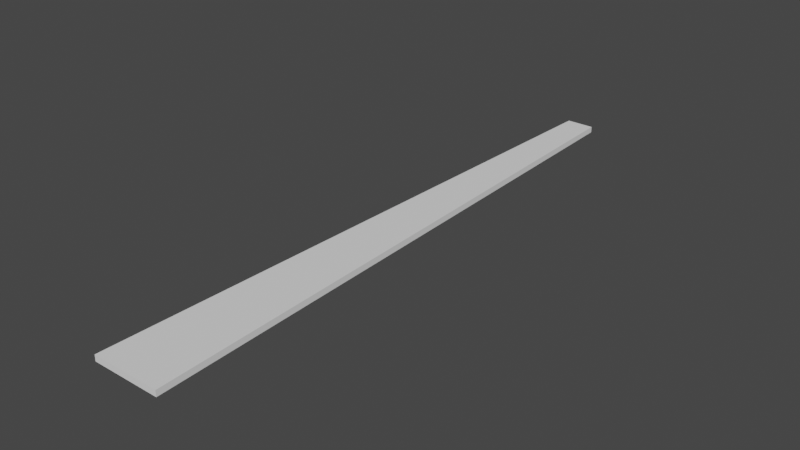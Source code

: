 # Source: HolyTurretHourHand.blend  (saved by Blender 3.0.42; exported with 4.5.12 LTS)
import bpy
from mathutils import Matrix  # noqa: F401  (used for matrix-valued properties, if any)

bpy.ops.wm.read_factory_settings(use_empty=True)
scene = bpy.context.scene
scene.name = 'Scene'

# ---- world
world_world = bpy.data.worlds.new('World'); scene.world = world_world
world_world.use_nodes = True; world_world.node_tree.nodes.clear()
_N = world_world.node_tree.nodes; _L = world_world.node_tree.links
n0 = _N.new('ShaderNodeOutputWorld'); n0.name = 'World Output'; n0.location = (300, 300)
n1 = _N.new('ShaderNodeBackground'); n1.name = 'Background'; n1.location = (10, 300)
n1.inputs[0].default_value = (0.05088, 0.05088, 0.05088, 1.0)
_L.new(n1.outputs[0], n0.inputs[0])
n0.is_active_output = True
world_world.color = (0.05088, 0.05088, 0.05088)
world_world.use_sun_shadow = False
world_world.sun_shadow_jitter_overblur = 0.0

# ---- meshes
me_modern_clock_lp_001 = bpy.data.meshes.new('Modern_Clock_LP.001')
me_modern_clock_lp_001.from_pydata([(-0.00794, -0.02938, 0.1254), (0.00794, -0.02938, 0.1254), (-0.003299, 0.1117, 0.1254), (0.0033, 0.1117, 0.1254), (-0.00794, -0.02938, 0.124), (0.00794, -0.02938, 0.124), (-0.003299, 0.1117, 0.124), (0.0033, 0.1117, 0.124)], [], [(0, 1, 3, 2), (4, 6, 7, 5), (2, 6, 4, 0), (3, 7, 6, 2), (0, 4, 5, 1), (1, 5, 7, 3)])
_uv = me_modern_clock_lp_001.uv_layers.new(name='UVMap')
_uv.uv.foreach_set('vector', [0.2966, 0.5906, 0.2595, 0.5907, 0.2703, 0.9231, 0.2851, 0.9232, 0.3316, 0.985, 0.3214, 0.6743, 0.3069, 0.6743, 0.2967, 0.985, 0.2851, 0.9232, 0.2866, 0.925, 0.2982, 0.589, 0.2966, 0.5906, 0.2703, 0.9231, 0.2688, 0.9249, 0.2866, 0.925, 0.2851, 0.9232, 0.2966, 0.5906, 0.2982, 0.589, 0.2579, 0.589, 0.2595, 0.5907, 0.2595, 0.5907, 0.2579, 0.589, 0.2688, 0.9249, 0.2703, 0.9231])
me_modern_clock_lp_001.use_remesh_preserve_volume = False
me_modern_clock_lp_001.use_remesh_preserve_attributes = False
me_modern_clock_lp_001.use_mirror_vertex_groups = False
me_modern_clock_lp_001.update()

# ---- objects
ob_clock_hourhand = bpy.data.objects.new('Clock_HourHand', me_modern_clock_lp_001)

# ---- transforms, parenting, visibility, modifiers, constraints
ob_clock_hourhand.location = (0.0, 0.0, -1.192e-07)
ob_clock_hourhand.scale = (15.24, 15.24, 15.24)
ob_clock_hourhand.lineart.crease_threshold = 0.0

# ---- collection membership
scene.collection.objects.link(ob_clock_hourhand)

# ---- scene / render settings (as saved in the file)
scene.frame_start = 1; scene.frame_end = 250; scene.frame_set(1)
scene.render.engine = 'BLENDER_EEVEE_NEXT'
scene.cycles.use_denoising = False
scene.cycles.samples = 128
scene.cycles.sampling_pattern = 'TABULATED_SOBOL'
scene.cycles.use_adaptive_sampling = False
scene.cycles.use_light_tree = False
scene.view_settings.view_transform = 'Filmic'
bpy.context.view_layer.update()

# ---- added for rendering (the .blend has no active camera and no usable light): camera, sun
cam_auto = bpy.data.cameras.new('AutoCamera')
cam_auto.lens = 50.0
cam_auto.sensor_width = 36.0
cam_auto.clip_end = 1000.0
ob_auto_camera = bpy.data.objects.new('AutoCamera', cam_auto)
scene.collection.objects.link(ob_auto_camera)
ob_auto_camera.location = (2.00194, -1.77497, 3.50132)
ob_auto_camera.rotation_euler = (1.09748, -7.21219e-08, 0.694738)
scene.camera = ob_auto_camera
light_auto_sun = bpy.data.lights.new('AutoSun', 'SUN')
light_auto_sun.energy = 3.0
light_auto_sun.angle = 0.0523599
ob_auto_sun = bpy.data.objects.new('AutoSun', light_auto_sun)
scene.collection.objects.link(ob_auto_sun)
ob_auto_sun.rotation_euler = (0.872665, 0.174533, 0.523599)
bpy.context.view_layer.update()
